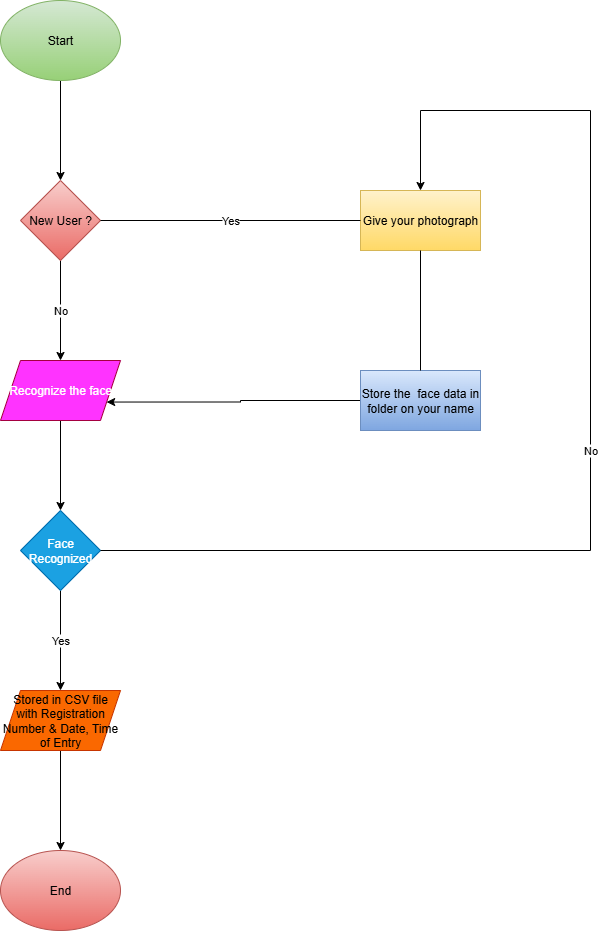

The diagram above was exported from draw.io. Its source (the exported page's mxGraphModel, read from the mxfile embedded in the PNG):
<mxGraphModel dx="852" dy="1054" grid="1" gridSize="10" guides="1" tooltips="1" connect="1" arrows="1" fold="1" page="1" pageScale="1" pageWidth="850" pageHeight="1100" math="0" shadow="0">
  <root>
    <mxCell id="0" />
    <mxCell id="1" parent="0" />
    <mxCell id="IuqPRTA2ixVHH0oSSxgK-3" style="edgeStyle=orthogonalEdgeStyle;rounded=0;orthogonalLoop=1;jettySize=auto;html=1;entryX=0.5;entryY=0;entryDx=0;entryDy=0;" edge="1" parent="1" source="IuqPRTA2ixVHH0oSSxgK-1" target="IuqPRTA2ixVHH0oSSxgK-2">
      <mxGeometry relative="1" as="geometry" />
    </mxCell>
    <mxCell id="IuqPRTA2ixVHH0oSSxgK-1" value="Start" style="ellipse;whiteSpace=wrap;html=1;fillColor=#d5e8d4;strokeColor=#82b366;gradientColor=#97d077;" vertex="1" parent="1">
      <mxGeometry x="160" y="30" width="120" height="80" as="geometry" />
    </mxCell>
    <mxCell id="IuqPRTA2ixVHH0oSSxgK-6" value="No" style="edgeStyle=orthogonalEdgeStyle;rounded=0;orthogonalLoop=1;jettySize=auto;html=1;entryX=0.5;entryY=0;entryDx=0;entryDy=0;" edge="1" parent="1" source="IuqPRTA2ixVHH0oSSxgK-2" target="IuqPRTA2ixVHH0oSSxgK-4">
      <mxGeometry relative="1" as="geometry" />
    </mxCell>
    <mxCell id="IuqPRTA2ixVHH0oSSxgK-2" value="New User ?" style="rhombus;whiteSpace=wrap;html=1;fillColor=#f8cecc;gradientColor=#ea6b66;strokeColor=#b85450;" vertex="1" parent="1">
      <mxGeometry x="180" y="210" width="80" height="80" as="geometry" />
    </mxCell>
    <mxCell id="IuqPRTA2ixVHH0oSSxgK-8" style="edgeStyle=orthogonalEdgeStyle;rounded=0;orthogonalLoop=1;jettySize=auto;html=1;entryX=0.5;entryY=0;entryDx=0;entryDy=0;" edge="1" parent="1" source="IuqPRTA2ixVHH0oSSxgK-4" target="IuqPRTA2ixVHH0oSSxgK-7">
      <mxGeometry relative="1" as="geometry" />
    </mxCell>
    <mxCell id="IuqPRTA2ixVHH0oSSxgK-4" value="Recognize the face" style="shape=parallelogram;perimeter=parallelogramPerimeter;whiteSpace=wrap;html=1;fixedSize=1;fillColor=#FF33FF;fontColor=#ffffff;strokeColor=#A50040;" vertex="1" parent="1">
      <mxGeometry x="160" y="390" width="120" height="60" as="geometry" />
    </mxCell>
    <mxCell id="IuqPRTA2ixVHH0oSSxgK-10" value="Yes" style="edgeStyle=orthogonalEdgeStyle;rounded=0;orthogonalLoop=1;jettySize=auto;html=1;entryX=0.5;entryY=0;entryDx=0;entryDy=0;" edge="1" parent="1" source="IuqPRTA2ixVHH0oSSxgK-7" target="IuqPRTA2ixVHH0oSSxgK-9">
      <mxGeometry relative="1" as="geometry" />
    </mxCell>
    <mxCell id="IuqPRTA2ixVHH0oSSxgK-7" value="Face Recognized" style="rhombus;whiteSpace=wrap;html=1;fillColor=#1ba1e2;fontColor=#ffffff;strokeColor=#006EAF;" vertex="1" parent="1">
      <mxGeometry x="180" y="540" width="80" height="80" as="geometry" />
    </mxCell>
    <mxCell id="IuqPRTA2ixVHH0oSSxgK-12" style="edgeStyle=orthogonalEdgeStyle;rounded=0;orthogonalLoop=1;jettySize=auto;html=1;entryX=0.5;entryY=0;entryDx=0;entryDy=0;" edge="1" parent="1" source="IuqPRTA2ixVHH0oSSxgK-9" target="IuqPRTA2ixVHH0oSSxgK-11">
      <mxGeometry relative="1" as="geometry" />
    </mxCell>
    <mxCell id="IuqPRTA2ixVHH0oSSxgK-9" value="Stored in CSV file with Registration Number &amp;amp; Date, Time of Entry" style="shape=parallelogram;perimeter=parallelogramPerimeter;whiteSpace=wrap;html=1;fixedSize=1;fillColor=#fa6800;fontColor=#000000;strokeColor=#C73500;" vertex="1" parent="1">
      <mxGeometry x="160" y="720" width="120" height="60" as="geometry" />
    </mxCell>
    <mxCell id="IuqPRTA2ixVHH0oSSxgK-11" value="End" style="ellipse;whiteSpace=wrap;html=1;fillColor=#f8cecc;gradientColor=#ea6b66;strokeColor=#b85450;" vertex="1" parent="1">
      <mxGeometry x="160" y="880" width="120" height="80" as="geometry" />
    </mxCell>
    <mxCell id="IuqPRTA2ixVHH0oSSxgK-13" value="Give your photograph" style="rounded=0;whiteSpace=wrap;html=1;fillColor=#fff2cc;gradientColor=#ffd966;strokeColor=#d6b656;" vertex="1" parent="1">
      <mxGeometry x="520" y="220" width="120" height="60" as="geometry" />
    </mxCell>
    <mxCell id="IuqPRTA2ixVHH0oSSxgK-16" value="Yes" style="endArrow=none;html=1;rounded=0;entryX=0;entryY=0.5;entryDx=0;entryDy=0;exitX=1;exitY=0.5;exitDx=0;exitDy=0;" edge="1" parent="1" source="IuqPRTA2ixVHH0oSSxgK-2" target="IuqPRTA2ixVHH0oSSxgK-13">
      <mxGeometry width="50" height="50" relative="1" as="geometry">
        <mxPoint x="480" y="260" as="sourcePoint" />
        <mxPoint x="530" y="210" as="targetPoint" />
      </mxGeometry>
    </mxCell>
    <mxCell id="IuqPRTA2ixVHH0oSSxgK-21" style="edgeStyle=orthogonalEdgeStyle;rounded=0;orthogonalLoop=1;jettySize=auto;html=1;entryX=1;entryY=0.75;entryDx=0;entryDy=0;" edge="1" parent="1" source="IuqPRTA2ixVHH0oSSxgK-17" target="IuqPRTA2ixVHH0oSSxgK-4">
      <mxGeometry relative="1" as="geometry" />
    </mxCell>
    <mxCell id="IuqPRTA2ixVHH0oSSxgK-17" value="Store the&amp;nbsp; face data in folder on your name" style="rounded=0;whiteSpace=wrap;html=1;fillColor=#dae8fc;gradientColor=#7ea6e0;strokeColor=#6c8ebf;" vertex="1" parent="1">
      <mxGeometry x="520" y="400" width="120" height="60" as="geometry" />
    </mxCell>
    <mxCell id="IuqPRTA2ixVHH0oSSxgK-18" value="" style="endArrow=none;html=1;rounded=0;exitX=0.5;exitY=0;exitDx=0;exitDy=0;entryX=0.5;entryY=1;entryDx=0;entryDy=0;" edge="1" parent="1" source="IuqPRTA2ixVHH0oSSxgK-17" target="IuqPRTA2ixVHH0oSSxgK-13">
      <mxGeometry width="50" height="50" relative="1" as="geometry">
        <mxPoint x="610" y="330" as="sourcePoint" />
        <mxPoint x="660" y="280" as="targetPoint" />
      </mxGeometry>
    </mxCell>
    <mxCell id="IuqPRTA2ixVHH0oSSxgK-20" value="No" style="endArrow=classic;html=1;rounded=0;entryX=0.5;entryY=0;entryDx=0;entryDy=0;exitX=1;exitY=0.5;exitDx=0;exitDy=0;" edge="1" parent="1" source="IuqPRTA2ixVHH0oSSxgK-7" target="IuqPRTA2ixVHH0oSSxgK-13">
      <mxGeometry width="50" height="50" relative="1" as="geometry">
        <mxPoint x="580" y="120" as="sourcePoint" />
        <mxPoint x="570" y="100" as="targetPoint" />
        <Array as="points">
          <mxPoint x="750" y="580" />
          <mxPoint x="750" y="140" />
          <mxPoint x="580" y="140" />
        </Array>
      </mxGeometry>
    </mxCell>
  </root>
</mxGraphModel>